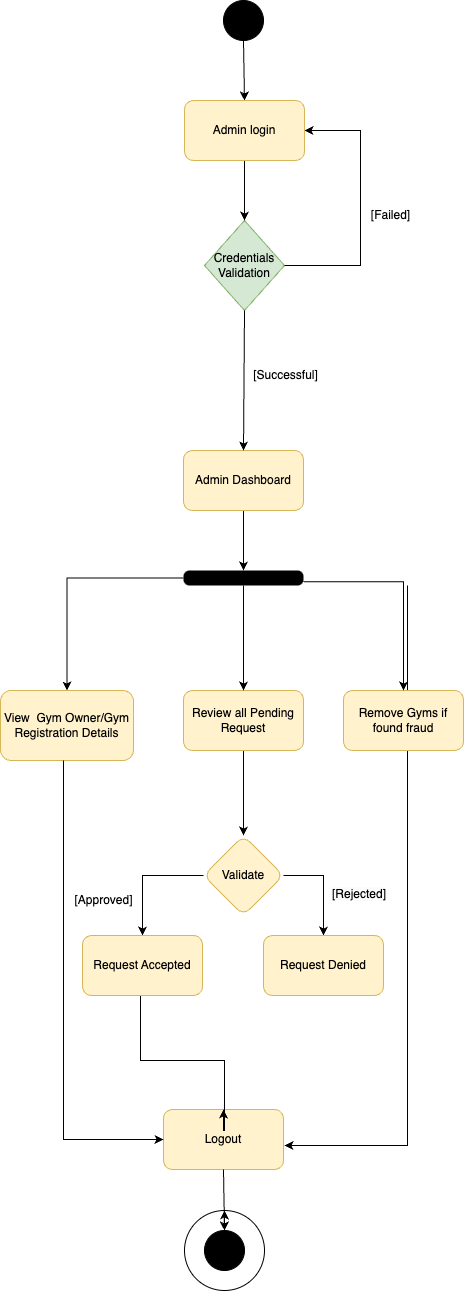

The diagram above was exported from draw.io. Its source (the exported page's mxGraphModel, read from the mxfile embedded in the PNG):
<mxGraphModel dx="1206" dy="692" grid="1" gridSize="10" guides="1" tooltips="1" connect="1" arrows="1" fold="1" page="1" pageScale="1" pageWidth="827" pageHeight="1169" math="0" shadow="0">
  <root>
    <mxCell id="0" />
    <mxCell id="1" parent="0" />
    <mxCell id="_3-IThQf0eSNAW3tVZoy-1" value="" style="ellipse;whiteSpace=wrap;html=1;aspect=fixed;" parent="1" vertex="1">
      <mxGeometry x="224" y="1270" width="80" height="80" as="geometry" />
    </mxCell>
    <mxCell id="_3-IThQf0eSNAW3tVZoy-4" value="Logout" style="rounded=1;whiteSpace=wrap;html=1;fillColor=#fff2cc;strokeColor=#d6b656;" parent="1" vertex="1">
      <mxGeometry x="203" y="1169" width="120" height="60" as="geometry" />
    </mxCell>
    <mxCell id="_3-IThQf0eSNAW3tVZoy-5" value="&amp;nbsp;Credentials&amp;nbsp;&lt;div&gt;Validation&lt;/div&gt;" style="rhombus;whiteSpace=wrap;html=1;fillColor=#d5e8d4;strokeColor=#82b366;" parent="1" vertex="1">
      <mxGeometry x="244" y="280" width="80" height="90" as="geometry" />
    </mxCell>
    <mxCell id="_3-IThQf0eSNAW3tVZoy-6" value="" style="edgeStyle=orthogonalEdgeStyle;rounded=0;orthogonalLoop=1;jettySize=auto;html=1;entryX=0.5;entryY=0;entryDx=0;entryDy=0;" parent="1" source="_3-IThQf0eSNAW3tVZoy-7" target="Md2LUU_kKtpVbuUN52aP-1" edge="1">
      <mxGeometry relative="1" as="geometry">
        <mxPoint x="283" y="610" as="targetPoint" />
      </mxGeometry>
    </mxCell>
    <mxCell id="_3-IThQf0eSNAW3tVZoy-7" value="Admin Dashboard" style="rounded=1;whiteSpace=wrap;html=1;fillColor=#fff2cc;strokeColor=#d6b656;" parent="1" vertex="1">
      <mxGeometry x="223" y="510" width="120" height="60" as="geometry" />
    </mxCell>
    <mxCell id="_3-IThQf0eSNAW3tVZoy-8" value="" style="endArrow=classic;html=1;rounded=0;entryX=0.5;entryY=0;entryDx=0;entryDy=0;exitX=0.5;exitY=1;exitDx=0;exitDy=0;" parent="1" source="_3-IThQf0eSNAW3tVZoy-14" target="_3-IThQf0eSNAW3tVZoy-5" edge="1">
      <mxGeometry width="50" height="50" relative="1" as="geometry">
        <mxPoint x="293" y="90" as="sourcePoint" />
        <mxPoint x="283" y="230" as="targetPoint" />
      </mxGeometry>
    </mxCell>
    <mxCell id="_3-IThQf0eSNAW3tVZoy-11" value="" style="endArrow=classic;html=1;rounded=0;exitX=1;exitY=0.5;exitDx=0;exitDy=0;entryX=1;entryY=0.5;entryDx=0;entryDy=0;" parent="1" source="_3-IThQf0eSNAW3tVZoy-5" target="_3-IThQf0eSNAW3tVZoy-14" edge="1">
      <mxGeometry width="50" height="50" relative="1" as="geometry">
        <mxPoint x="313" y="110" as="sourcePoint" />
        <mxPoint x="399.03999999999996" y="377.02" as="targetPoint" />
        <Array as="points">
          <mxPoint x="400" y="325" />
          <mxPoint x="400" y="190" />
        </Array>
      </mxGeometry>
    </mxCell>
    <mxCell id="_3-IThQf0eSNAW3tVZoy-12" value="" style="endArrow=classic;html=1;rounded=0;exitX=0.5;exitY=1;exitDx=0;exitDy=0;entryX=0.5;entryY=0;entryDx=0;entryDy=0;" parent="1" source="_3-IThQf0eSNAW3tVZoy-15" target="_3-IThQf0eSNAW3tVZoy-14" edge="1">
      <mxGeometry width="50" height="50" relative="1" as="geometry">
        <mxPoint x="273" y="130" as="sourcePoint" />
        <mxPoint x="453" y="120" as="targetPoint" />
      </mxGeometry>
    </mxCell>
    <mxCell id="_3-IThQf0eSNAW3tVZoy-13" value="" style="endArrow=classic;html=1;rounded=0;exitX=0.5;exitY=1;exitDx=0;exitDy=0;entryX=0.5;entryY=0;entryDx=0;entryDy=0;" parent="1" source="_3-IThQf0eSNAW3tVZoy-5" target="_3-IThQf0eSNAW3tVZoy-7" edge="1">
      <mxGeometry width="50" height="50" relative="1" as="geometry">
        <mxPoint x="333" y="370" as="sourcePoint" />
        <mxPoint x="283" y="446" as="targetPoint" />
      </mxGeometry>
    </mxCell>
    <mxCell id="_3-IThQf0eSNAW3tVZoy-14" value="Admin login" style="rounded=1;whiteSpace=wrap;html=1;fillColor=#fff2cc;strokeColor=#d6b656;" parent="1" vertex="1">
      <mxGeometry x="224" y="160" width="120" height="60" as="geometry" />
    </mxCell>
    <mxCell id="_3-IThQf0eSNAW3tVZoy-15" value="" style="ellipse;whiteSpace=wrap;html=1;aspect=fixed;fillColor=#000000;" parent="1" vertex="1">
      <mxGeometry x="263" y="60" width="40" height="40" as="geometry" />
    </mxCell>
    <mxCell id="_3-IThQf0eSNAW3tVZoy-16" value="[Failed]" style="text;html=1;align=center;verticalAlign=middle;resizable=0;points=[];autosize=1;strokeColor=none;fillColor=none;" parent="1" vertex="1">
      <mxGeometry x="400" y="260" width="60" height="30" as="geometry" />
    </mxCell>
    <mxCell id="_3-IThQf0eSNAW3tVZoy-17" value="" style="endArrow=classic;html=1;rounded=0;exitX=0.5;exitY=1;exitDx=0;exitDy=0;entryX=0.5;entryY=0;entryDx=0;entryDy=0;" parent="1" source="_3-IThQf0eSNAW3tVZoy-2" target="_3-IThQf0eSNAW3tVZoy-1" edge="1">
      <mxGeometry width="50" height="50" relative="1" as="geometry">
        <mxPoint x="342" y="1390" as="sourcePoint" />
        <mxPoint x="256.03999999999996" y="1439.04" as="targetPoint" />
      </mxGeometry>
    </mxCell>
    <mxCell id="_3-IThQf0eSNAW3tVZoy-18" value="[Successful]" style="text;html=1;align=center;verticalAlign=middle;resizable=0;points=[];autosize=1;strokeColor=none;fillColor=none;" parent="1" vertex="1">
      <mxGeometry x="280" y="420" width="90" height="30" as="geometry" />
    </mxCell>
    <mxCell id="_3-IThQf0eSNAW3tVZoy-19" value="" style="edgeStyle=orthogonalEdgeStyle;rounded=0;orthogonalLoop=1;jettySize=auto;html=1;exitX=0.5;exitY=1;exitDx=0;exitDy=0;" parent="1" source="_3-IThQf0eSNAW3tVZoy-21" target="_3-IThQf0eSNAW3tVZoy-26" edge="1">
      <mxGeometry relative="1" as="geometry" />
    </mxCell>
    <mxCell id="_3-IThQf0eSNAW3tVZoy-20" value="View&amp;nbsp; Gym Owner/Gym Registration Details" style="rounded=1;whiteSpace=wrap;html=1;fillColor=#fff2cc;strokeColor=#d6b656;" parent="1" vertex="1">
      <mxGeometry x="40" y="750" width="133" height="70" as="geometry" />
    </mxCell>
    <mxCell id="_3-IThQf0eSNAW3tVZoy-21" value="Review all Pending Request" style="rounded=1;whiteSpace=wrap;html=1;fillColor=#fff2cc;strokeColor=#d6b656;" parent="1" vertex="1">
      <mxGeometry x="223" y="750" width="120" height="60" as="geometry" />
    </mxCell>
    <mxCell id="_3-IThQf0eSNAW3tVZoy-22" style="edgeStyle=orthogonalEdgeStyle;rounded=0;orthogonalLoop=1;jettySize=auto;html=1;exitX=0.5;exitY=1;exitDx=0;exitDy=0;" parent="1" edge="1">
      <mxGeometry relative="1" as="geometry">
        <Array as="points">
          <mxPoint x="447" y="1205" />
          <mxPoint x="327" y="1205" />
        </Array>
        <mxPoint x="324" y="1205" as="targetPoint" />
        <mxPoint x="447" y="645" as="sourcePoint" />
      </mxGeometry>
    </mxCell>
    <mxCell id="_3-IThQf0eSNAW3tVZoy-23" value="Remove Gyms if found fraud" style="rounded=1;whiteSpace=wrap;html=1;fillColor=#fff2cc;strokeColor=#d6b656;" parent="1" vertex="1">
      <mxGeometry x="383" y="750" width="120" height="60" as="geometry" />
    </mxCell>
    <mxCell id="_3-IThQf0eSNAW3tVZoy-24" value="" style="edgeStyle=orthogonalEdgeStyle;rounded=0;orthogonalLoop=1;jettySize=auto;html=1;" parent="1" source="_3-IThQf0eSNAW3tVZoy-26" target="_3-IThQf0eSNAW3tVZoy-28" edge="1">
      <mxGeometry relative="1" as="geometry" />
    </mxCell>
    <mxCell id="_3-IThQf0eSNAW3tVZoy-25" value="" style="edgeStyle=orthogonalEdgeStyle;rounded=0;orthogonalLoop=1;jettySize=auto;html=1;exitX=1;exitY=0.5;exitDx=0;exitDy=0;" parent="1" source="_3-IThQf0eSNAW3tVZoy-26" target="_3-IThQf0eSNAW3tVZoy-30" edge="1">
      <mxGeometry relative="1" as="geometry">
        <Array as="points">
          <mxPoint x="363" y="935" />
          <mxPoint x="363" y="1000" />
          <mxPoint x="344" y="1000" />
        </Array>
      </mxGeometry>
    </mxCell>
    <mxCell id="_3-IThQf0eSNAW3tVZoy-26" value="Validate" style="rhombus;whiteSpace=wrap;html=1;fillColor=#fff2cc;strokeColor=#d6b656;rounded=1;" parent="1" vertex="1">
      <mxGeometry x="243" y="895" width="80" height="80" as="geometry" />
    </mxCell>
    <mxCell id="_3-IThQf0eSNAW3tVZoy-27" style="edgeStyle=orthogonalEdgeStyle;rounded=0;orthogonalLoop=1;jettySize=auto;html=1;entryX=0.5;entryY=0;entryDx=0;entryDy=0;" parent="1" target="_3-IThQf0eSNAW3tVZoy-4" edge="1">
      <mxGeometry relative="1" as="geometry">
        <mxPoint x="263" y="1330" as="targetPoint" />
        <mxPoint x="224" y="1050" as="sourcePoint" />
        <Array as="points">
          <mxPoint x="180" y="1050" />
          <mxPoint x="180" y="1120" />
          <mxPoint x="264" y="1120" />
          <mxPoint x="264" y="1190" />
          <mxPoint x="263" y="1190" />
        </Array>
      </mxGeometry>
    </mxCell>
    <mxCell id="_3-IThQf0eSNAW3tVZoy-28" value="Request Accepted" style="whiteSpace=wrap;html=1;fillColor=#fff2cc;strokeColor=#d6b656;rounded=1;" parent="1" vertex="1">
      <mxGeometry x="122" y="995" width="120" height="60" as="geometry" />
    </mxCell>
    <mxCell id="_3-IThQf0eSNAW3tVZoy-30" value="Request Denied" style="rounded=1;whiteSpace=wrap;html=1;fillColor=#fff2cc;strokeColor=#d6b656;" parent="1" vertex="1">
      <mxGeometry x="303" y="995" width="120" height="60" as="geometry" />
    </mxCell>
    <mxCell id="_3-IThQf0eSNAW3tVZoy-31" value="[Approved]" style="text;html=1;align=center;verticalAlign=middle;resizable=0;points=[];autosize=1;strokeColor=none;fillColor=none;" parent="1" vertex="1">
      <mxGeometry x="103" y="945" width="80" height="30" as="geometry" />
    </mxCell>
    <mxCell id="_3-IThQf0eSNAW3tVZoy-32" value="" style="edgeStyle=orthogonalEdgeStyle;rounded=0;orthogonalLoop=1;jettySize=auto;html=1;exitX=0.5;exitY=1;exitDx=0;exitDy=0;" parent="1" source="Md2LUU_kKtpVbuUN52aP-1" target="_3-IThQf0eSNAW3tVZoy-21" edge="1">
      <mxGeometry relative="1" as="geometry">
        <mxPoint x="283" y="690" as="sourcePoint" />
        <Array as="points">
          <mxPoint x="283" y="678" />
          <mxPoint x="283" y="678" />
        </Array>
      </mxGeometry>
    </mxCell>
    <mxCell id="_3-IThQf0eSNAW3tVZoy-33" style="edgeStyle=orthogonalEdgeStyle;rounded=0;orthogonalLoop=1;jettySize=auto;html=1;entryX=0.5;entryY=0;entryDx=0;entryDy=0;exitX=1;exitY=0.75;exitDx=0;exitDy=0;" parent="1" source="Md2LUU_kKtpVbuUN52aP-1" target="_3-IThQf0eSNAW3tVZoy-23" edge="1">
      <mxGeometry relative="1" as="geometry">
        <mxPoint x="303" y="670" as="sourcePoint" />
        <Array as="points">
          <mxPoint x="443" y="641" />
        </Array>
      </mxGeometry>
    </mxCell>
    <mxCell id="_3-IThQf0eSNAW3tVZoy-34" style="edgeStyle=orthogonalEdgeStyle;rounded=0;orthogonalLoop=1;jettySize=auto;html=1;exitX=0;exitY=0.5;exitDx=0;exitDy=0;entryX=0.5;entryY=0;entryDx=0;entryDy=0;" parent="1" source="Md2LUU_kKtpVbuUN52aP-1" target="_3-IThQf0eSNAW3tVZoy-20" edge="1">
      <mxGeometry relative="1" as="geometry">
        <mxPoint x="263" y="670" as="sourcePoint" />
      </mxGeometry>
    </mxCell>
    <mxCell id="_3-IThQf0eSNAW3tVZoy-37" style="edgeStyle=orthogonalEdgeStyle;rounded=0;orthogonalLoop=1;jettySize=auto;html=1;exitX=0.5;exitY=1;exitDx=0;exitDy=0;entryX=0;entryY=0.5;entryDx=0;entryDy=0;" parent="1" target="_3-IThQf0eSNAW3tVZoy-4" edge="1">
      <mxGeometry relative="1" as="geometry">
        <mxPoint x="103" y="820" as="sourcePoint" />
        <mxPoint x="103" y="1380" as="targetPoint" />
        <Array as="points">
          <mxPoint x="103" y="1199" />
        </Array>
      </mxGeometry>
    </mxCell>
    <mxCell id="_3-IThQf0eSNAW3tVZoy-39" value="&lt;span style=&quot;color: rgb(0, 0, 0); font-family: Helvetica; font-size: 12px; font-style: normal; font-variant-ligatures: normal; font-variant-caps: normal; font-weight: 400; letter-spacing: normal; orphans: 2; text-align: center; text-indent: 0px; text-transform: none; widows: 2; word-spacing: 0px; -webkit-text-stroke-width: 0px; white-space: nowrap; background-color: rgb(251, 251, 251); text-decoration-thickness: initial; text-decoration-style: initial; text-decoration-color: initial; display: inline !important; float: none;&quot;&gt;[Rejected]&lt;/span&gt;" style="text;whiteSpace=wrap;html=1;" parent="1" vertex="1">
      <mxGeometry x="370" y="940" width="90" height="40" as="geometry" />
    </mxCell>
    <mxCell id="Md2LUU_kKtpVbuUN52aP-1" value="" style="html=1;overflow=block;blockSpacing=1;whiteSpace=wrap;fillColor=#000000;fontSize=13;spacing=0;strokeColor=#unset;rounded=1;absoluteArcSize=1;arcSize=12;strokeWidth=NaN;lucidId=lHQfm9nBvRtc;" parent="1" vertex="1">
      <mxGeometry x="223" y="630" width="120" height="15" as="geometry" />
    </mxCell>
    <mxCell id="u8OsE2OD-yza8FaRxOCj-2" value="" style="endArrow=classic;html=1;rounded=0;exitX=0.5;exitY=1;exitDx=0;exitDy=0;entryX=0.5;entryY=0;entryDx=0;entryDy=0;" parent="1" source="_3-IThQf0eSNAW3tVZoy-4" target="_3-IThQf0eSNAW3tVZoy-2" edge="1">
      <mxGeometry width="50" height="50" relative="1" as="geometry">
        <mxPoint x="263" y="1229" as="sourcePoint" />
        <mxPoint x="264" y="1440" as="targetPoint" />
      </mxGeometry>
    </mxCell>
    <mxCell id="_3-IThQf0eSNAW3tVZoy-2" value="" style="ellipse;whiteSpace=wrap;html=1;aspect=fixed;fillColor=#000000;perimeterSpacing=0;" parent="1" vertex="1">
      <mxGeometry x="244" y="1290" width="40" height="40" as="geometry" />
    </mxCell>
  </root>
</mxGraphModel>